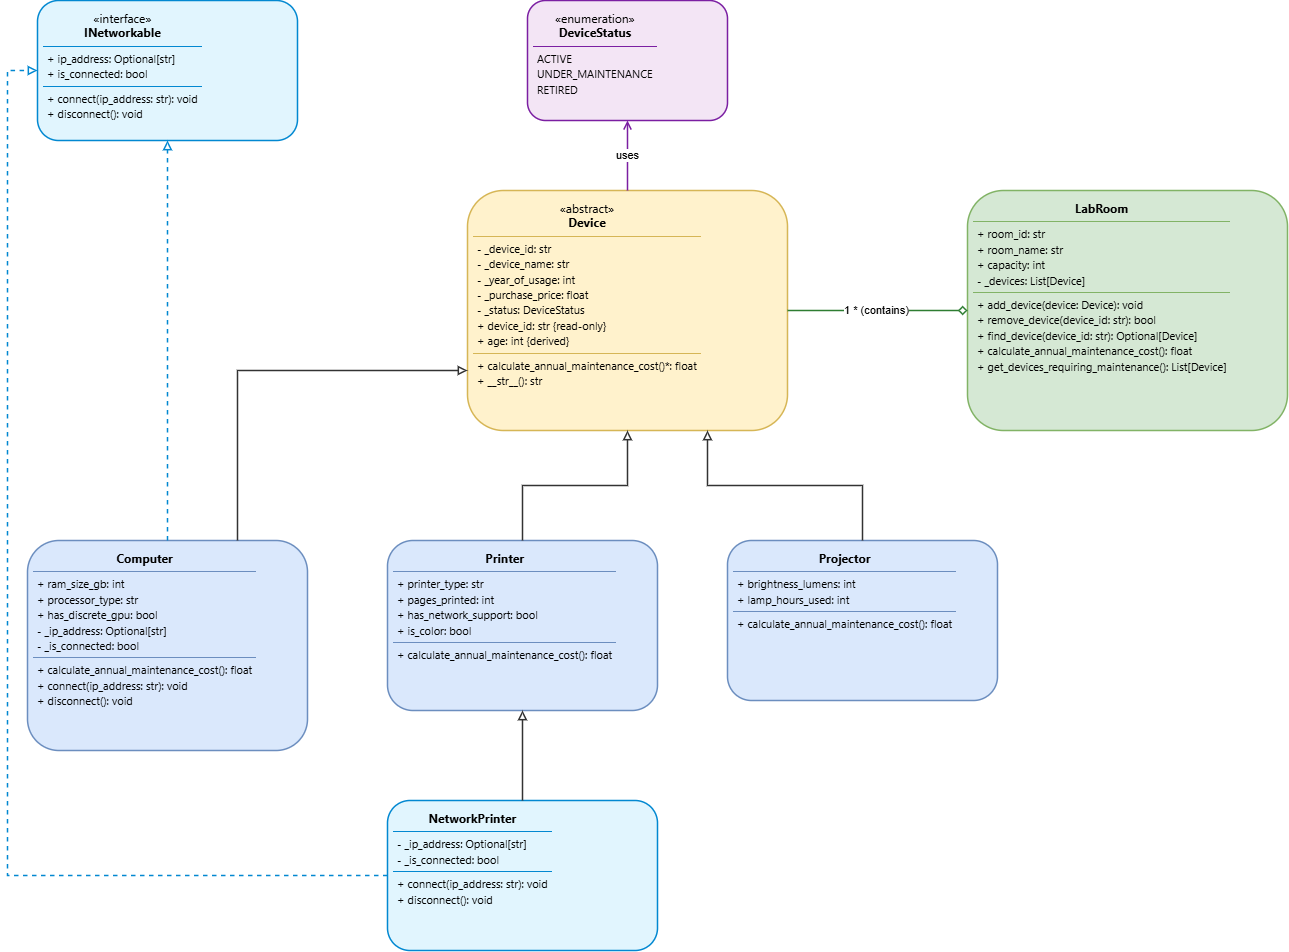

The diagram above was exported from draw.io. Its source (the exported page's mxGraphModel, read from the mxfile embedded in the PNG):
<mxGraphModel dx="2652" dy="1417" grid="1" gridSize="10" guides="1" tooltips="1" connect="1" arrows="1" fold="1" page="1" pageScale="1" pageWidth="1654" pageHeight="1169" math="0" shadow="0">
  <root>
    <mxCell id="0" />
    <mxCell id="1" parent="0" />
    <mxCell id="c_net" parent="1" style="html=1;whiteSpace=wrap;rounded=1;verticalAlign=top;align=left;spacing=6;fillColor=#e1f5fe;strokeColor=#0288d1;strokeWidth=1.5;fontFamily=Segoe UI,Helvetica,Arial;fontSize=12;shadow=0;" value="&lt;div style=&quot;text-align: center; font-weight: normal; margin-bottom: 6px;&quot;&gt;«interface»&lt;br/&gt;&lt;b&gt;INetworkable&lt;/b&gt;&lt;/div&gt;&lt;hr size=&quot;1&quot; style=&quot;border: 0; border-top: 1px solid #0288d1; margin: 4px 0;&quot;/&gt;&lt;div style=&quot;text-align: left; font-size: 11px; line-height: 1.4; padding: 0 4px;&quot;&gt;+ ip_address: Optional[str]&lt;br/&gt;+ is_connected: bool&lt;/div&gt;&lt;hr size=&quot;1&quot; style=&quot;border: 0; border-top: 1px solid #0288d1; margin: 4px 0;&quot;/&gt;&lt;div style=&quot;text-align: left; font-size: 11px; line-height: 1.4; padding: 0 4px;&quot;&gt;+ connect(ip_address: str): void&lt;br/&gt;+ disconnect(): void&lt;/div&gt;" vertex="1">
      <mxGeometry height="140" width="260" x="110" y="60" as="geometry" />
    </mxCell>
    <mxCell id="c_status" parent="1" style="html=1;whiteSpace=wrap;rounded=1;verticalAlign=top;align=left;spacing=6;fillColor=#f3e5f5;strokeColor=#7b1fa2;strokeWidth=1.5;fontFamily=Segoe UI,Helvetica,Arial;fontSize=12;shadow=0;" value="&lt;div style=&quot;text-align: center; font-weight: normal; margin-bottom: 6px;&quot;&gt;«enumeration»&lt;br/&gt;&lt;b&gt;DeviceStatus&lt;/b&gt;&lt;/div&gt;&lt;hr size=&quot;1&quot; style=&quot;border: 0; border-top: 1px solid #7b1fa2; margin: 4px 0;&quot;/&gt;&lt;div style=&quot;text-align: left; font-size: 11px; line-height: 1.4; padding: 0 4px;&quot;&gt;ACTIVE&lt;br/&gt;UNDER_MAINTENANCE&lt;br/&gt;RETIRED&lt;/div&gt;" vertex="1">
      <mxGeometry height="120" width="200" x="600" y="60" as="geometry" />
    </mxCell>
    <mxCell id="c_dev" parent="1" style="html=1;whiteSpace=wrap;rounded=1;verticalAlign=top;align=left;spacing=6;fillColor=#fff2cc;strokeColor=#d6b656;strokeWidth=1.5;fontFamily=Segoe UI,Helvetica,Arial;fontSize=12;shadow=0;" value="&lt;div style=&quot;text-align: center; font-weight: normal; margin-bottom: 6px;&quot;&gt;«abstract»&lt;br/&gt;&lt;b&gt;Device&lt;/b&gt;&lt;/div&gt;&lt;hr size=&quot;1&quot; style=&quot;border: 0; border-top: 1px solid #d6b656; margin: 4px 0;&quot;/&gt;&lt;div style=&quot;text-align: left; font-size: 11px; line-height: 1.4; padding: 0 4px;&quot;&gt;- _device_id: str&lt;br/&gt;- _device_name: str&lt;br/&gt;- _year_of_usage: int&lt;br/&gt;- _purchase_price: float&lt;br/&gt;- _status: DeviceStatus&lt;br/&gt;+ device_id: str {read-only}&lt;br/&gt;+ age: int {derived}&lt;/div&gt;&lt;hr size=&quot;1&quot; style=&quot;border: 0; border-top: 1px solid #d6b656; margin: 4px 0;&quot;/&gt;&lt;div style=&quot;text-align: left; font-size: 11px; line-height: 1.4; padding: 0 4px;&quot;&gt;+ calculate_annual_maintenance_cost()*: float&lt;br/&gt;+ __str__(): str&lt;/div&gt;" vertex="1">
      <mxGeometry height="240" width="320" x="540" y="250" as="geometry" />
    </mxCell>
    <mxCell id="c_room" parent="1" style="html=1;whiteSpace=wrap;rounded=1;verticalAlign=top;align=left;spacing=6;fillColor=#d5e8d4;strokeColor=#82b366;strokeWidth=1.5;fontFamily=Segoe UI,Helvetica,Arial;fontSize=12;shadow=0;" value="&lt;div style=&quot;text-align: center; font-weight: normal; margin-bottom: 6px;&quot;&gt;&lt;b&gt;LabRoom&lt;/b&gt;&lt;/div&gt;&lt;hr size=&quot;1&quot; style=&quot;border: 0; border-top: 1px solid #82b366; margin: 4px 0;&quot;/&gt;&lt;div style=&quot;text-align: left; font-size: 11px; line-height: 1.4; padding: 0 4px;&quot;&gt;+ room_id: str&lt;br/&gt;+ room_name: str&lt;br/&gt;+ capacity: int&lt;br/&gt;- _devices: List[Device]&lt;/div&gt;&lt;hr size=&quot;1&quot; style=&quot;border: 0; border-top: 1px solid #82b366; margin: 4px 0;&quot;/&gt;&lt;div style=&quot;text-align: left; font-size: 11px; line-height: 1.4; padding: 0 4px;&quot;&gt;+ add_device(device: Device): void&lt;br/&gt;+ remove_device(device_id: str): bool&lt;br/&gt;+ find_device(device_id: str): Optional[Device]&lt;br/&gt;+ calculate_annual_maintenance_cost(): float&lt;br/&gt;+ get_devices_requiring_maintenance(): List[Device]&lt;/div&gt;" vertex="1">
      <mxGeometry height="240" width="320" x="1040" y="250" as="geometry" />
    </mxCell>
    <mxCell id="c_pc" parent="1" style="html=1;whiteSpace=wrap;rounded=1;verticalAlign=top;align=left;spacing=6;fillColor=#dae8fc;strokeColor=#6c8ebf;strokeWidth=1.5;fontFamily=Segoe UI,Helvetica,Arial;fontSize=12;shadow=0;" value="&lt;div style=&quot;text-align: center; font-weight: normal; margin-bottom: 6px;&quot;&gt;&lt;b&gt;Computer&lt;/b&gt;&lt;/div&gt;&lt;hr size=&quot;1&quot; style=&quot;border: 0; border-top: 1px solid #6c8ebf; margin: 4px 0;&quot;/&gt;&lt;div style=&quot;text-align: left; font-size: 11px; line-height: 1.4; padding: 0 4px;&quot;&gt;+ ram_size_gb: int&lt;br/&gt;+ processor_type: str&lt;br/&gt;+ has_discrete_gpu: bool&lt;br/&gt;- _ip_address: Optional[str]&lt;br/&gt;- _is_connected: bool&lt;/div&gt;&lt;hr size=&quot;1&quot; style=&quot;border: 0; border-top: 1px solid #6c8ebf; margin: 4px 0;&quot;/&gt;&lt;div style=&quot;text-align: left; font-size: 11px; line-height: 1.4; padding: 0 4px;&quot;&gt;+ calculate_annual_maintenance_cost(): float&lt;br/&gt;+ connect(ip_address: str): void&lt;br/&gt;+ disconnect(): void&lt;/div&gt;" vertex="1">
      <mxGeometry height="210" width="280" x="100" y="600" as="geometry" />
    </mxCell>
    <mxCell id="c_pr" parent="1" style="html=1;whiteSpace=wrap;rounded=1;verticalAlign=top;align=left;spacing=6;fillColor=#dae8fc;strokeColor=#6c8ebf;strokeWidth=1.5;fontFamily=Segoe UI,Helvetica,Arial;fontSize=12;shadow=0;" value="&lt;div style=&quot;text-align: center; font-weight: normal; margin-bottom: 6px;&quot;&gt;&lt;b&gt;Printer&lt;/b&gt;&lt;/div&gt;&lt;hr size=&quot;1&quot; style=&quot;border: 0; border-top: 1px solid #6c8ebf; margin: 4px 0;&quot;/&gt;&lt;div style=&quot;text-align: left; font-size: 11px; line-height: 1.4; padding: 0 4px;&quot;&gt;+ printer_type: str&lt;br/&gt;+ pages_printed: int&lt;br/&gt;+ has_network_support: bool&lt;br/&gt;+ is_color: bool&lt;/div&gt;&lt;hr size=&quot;1&quot; style=&quot;border: 0; border-top: 1px solid #6c8ebf; margin: 4px 0;&quot;/&gt;&lt;div style=&quot;text-align: left; font-size: 11px; line-height: 1.4; padding: 0 4px;&quot;&gt;+ calculate_annual_maintenance_cost(): float&lt;/div&gt;" vertex="1">
      <mxGeometry height="170" width="270" x="460" y="600" as="geometry" />
    </mxCell>
    <mxCell id="c_net_pr" parent="1" style="html=1;whiteSpace=wrap;rounded=1;verticalAlign=top;align=left;spacing=6;fillColor=#e1f5fe;strokeColor=#0288d1;strokeWidth=1.5;fontFamily=Segoe UI,Helvetica,Arial;fontSize=12;shadow=0;" value="&lt;div style=&quot;text-align: center; font-weight: normal; margin-bottom: 6px;&quot;&gt;&lt;b&gt;NetworkPrinter&lt;/b&gt;&lt;/div&gt;&lt;hr size=&quot;1&quot; style=&quot;border: 0; border-top: 1px solid #0288d1; margin: 4px 0;&quot;/&gt;&lt;div style=&quot;text-align: left; font-size: 11px; line-height: 1.4; padding: 0 4px;&quot;&gt;- _ip_address: Optional[str]&lt;br/&gt;- _is_connected: bool&lt;/div&gt;&lt;hr size=&quot;1&quot; style=&quot;border: 0; border-top: 1px solid #0288d1; margin: 4px 0;&quot;/&gt;&lt;div style=&quot;text-align: left; font-size: 11px; line-height: 1.4; padding: 0 4px;&quot;&gt;+ connect(ip_address: str): void&lt;br/&gt;+ disconnect(): void&lt;/div&gt;" vertex="1">
      <mxGeometry height="150" width="270" x="460" y="860" as="geometry" />
    </mxCell>
    <mxCell id="c_pj" parent="1" style="html=1;whiteSpace=wrap;rounded=1;verticalAlign=top;align=left;spacing=6;fillColor=#dae8fc;strokeColor=#6c8ebf;strokeWidth=1.5;fontFamily=Segoe UI,Helvetica,Arial;fontSize=12;shadow=0;" value="&lt;div style=&quot;text-align: center; font-weight: normal; margin-bottom: 6px;&quot;&gt;&lt;b&gt;Projector&lt;/b&gt;&lt;/div&gt;&lt;hr size=&quot;1&quot; style=&quot;border: 0; border-top: 1px solid #6c8ebf; margin: 4px 0;&quot;/&gt;&lt;div style=&quot;text-align: left; font-size: 11px; line-height: 1.4; padding: 0 4px;&quot;&gt;+ brightness_lumens: int&lt;br/&gt;+ lamp_hours_used: int&lt;/div&gt;&lt;hr size=&quot;1&quot; style=&quot;border: 0; border-top: 1px solid #6c8ebf; margin: 4px 0;&quot;/&gt;&lt;div style=&quot;text-align: left; font-size: 11px; line-height: 1.4; padding: 0 4px;&quot;&gt;+ calculate_annual_maintenance_cost(): float&lt;/div&gt;" vertex="1">
      <mxGeometry height="160" width="270" x="800" y="600" as="geometry" />
    </mxCell>
    <mxCell id="e_pc_dev" edge="1" parent="1" source="c_pc" style="rounded=0;html=1;endArrow=block;endFill=0;strokeWidth=1.5;strokeColor=#333333;edgeStyle=orthogonalEdgeStyle;elbow=vertical;exitX=0.75;exitY=0;exitDx=0;exitDy=0;entryX=0;entryY=0.75;entryDx=0;entryDy=0;" target="c_dev" value="">
      <mxGeometry relative="1" as="geometry">
        <mxPoint x="300" y="590" as="sourcePoint" />
        <mxPoint x="560" y="510" as="targetPoint" />
      </mxGeometry>
    </mxCell>
    <mxCell id="e_pr_dev" edge="1" parent="1" source="c_pr" style="edgeStyle=orthogonalEdgeStyle;rounded=0;html=1;endArrow=block;endFill=0;strokeWidth=1.5;strokeColor=#333333;entryX=0.5;entryY=1;entryDx=0;entryDy=0;" target="c_dev" value="">
      <mxGeometry relative="1" as="geometry">
        <Array as="points">
          <mxPoint x="595" y="545" />
          <mxPoint x="700" y="545" />
        </Array>
      </mxGeometry>
    </mxCell>
    <mxCell id="e_pj_dev" edge="1" parent="1" source="c_pj" style="edgeStyle=orthogonalEdgeStyle;rounded=0;html=1;endArrow=block;endFill=0;strokeWidth=1.5;strokeColor=#333333;entryX=0.75;entryY=1;entryDx=0;entryDy=0;" target="c_dev" value="">
      <mxGeometry relative="1" as="geometry" />
    </mxCell>
    <mxCell id="e_npr_pr" edge="1" parent="1" source="c_net_pr" style="edgeStyle=orthogonalEdgeStyle;rounded=0;html=1;endArrow=block;endFill=0;strokeWidth=1.5;strokeColor=#333333;exitX=0.5;exitY=0;exitDx=0;exitDy=0;entryX=0.5;entryY=1;entryDx=0;entryDy=0;" target="c_pr" value="">
      <mxGeometry relative="1" as="geometry" />
    </mxCell>
    <mxCell id="e_pc_net" edge="1" parent="1" source="c_pc" style="rounded=0;html=1;dashed=1;endArrow=block;endFill=0;strokeWidth=1.5;strokeColor=#0288D1;exitX=0.5;exitY=0;exitDx=0;exitDy=0;entryX=0.5;entryY=1;entryDx=0;entryDy=0;" target="c_net" value="">
      <mxGeometry relative="1" as="geometry" />
    </mxCell>
    <mxCell id="e_npr_net" edge="1" parent="1" source="c_net_pr" style="edgeStyle=orthogonalEdgeStyle;rounded=0;html=1;dashed=1;endArrow=block;endFill=0;strokeWidth=1.5;strokeColor=#0288D1;exitX=0;exitY=0.5;exitDx=0;exitDy=0;entryX=0;entryY=0.5;entryDx=0;entryDy=0;" target="c_net" value="">
      <mxGeometry relative="1" as="geometry">
        <Array as="points">
          <mxPoint x="80" y="935" />
          <mxPoint x="80" y="130" />
        </Array>
      </mxGeometry>
    </mxCell>
    <mxCell id="e_room_dev" edge="1" parent="1" source="c_room" style="edgeStyle=orthogonalEdgeStyle;rounded=0;html=1;startArrow=diamond;startFill=0;endArrow=none;strokeWidth=1.5;strokeColor=#2E7D32;exitX=0;exitY=0.5;exitDx=0;exitDy=0;entryX=1;entryY=0.5;entryDx=0;entryDy=0;" target="c_dev" value="1       * (contains)">
      <mxGeometry relative="1" as="geometry" />
    </mxCell>
    <mxCell id="e_dev_status" edge="1" parent="1" source="c_dev" style="edgeStyle=orthogonalEdgeStyle;rounded=0;html=1;endArrow=open;endFill=0;strokeWidth=1.5;strokeColor=#7B1FA2;exitX=0.5;exitY=0;exitDx=0;exitDy=0;entryX=0.5;entryY=1;entryDx=0;entryDy=0;" target="c_status" value="uses">
      <mxGeometry relative="1" as="geometry" />
    </mxCell>
  </root>
</mxGraphModel>